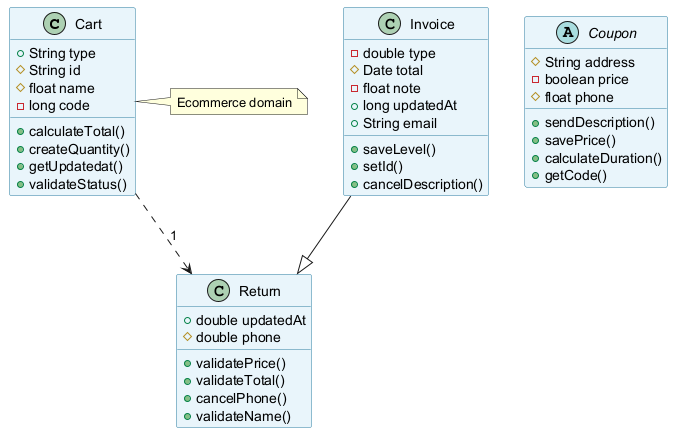

The diagram above was rendered by PlantUML. Its source (embedded in the PNG):
@startuml
skinparam backgroundColor #FFFFFF
skinparam classBackgroundColor #E8F4FA
skinparam classBorderColor #2C7DA0
class Cart {
  +String type
  #String id
  #float name
  -long code
  +calculateTotal()
  +createQuantity()
  +getUpdatedat()
  +validateStatus()
}
abstract class Coupon {
  #String address
  -boolean price
  #float phone
  +sendDescription()
  +savePrice()
  +calculateDuration()
  +getCode()
}
class Invoice {
  -double type
  #Date total
  -float note
  +long updatedAt
  +String email
  +saveLevel()
  +setId()
  +cancelDescription()
}
class Return {
  +double updatedAt
  #double phone
  +validatePrice()
  +validateTotal()
  +cancelPhone()
  +validateName()
}
Cart ..> Return : "1"
Invoice --|> Return
note right of Cart : Ecommerce domain
@enduml